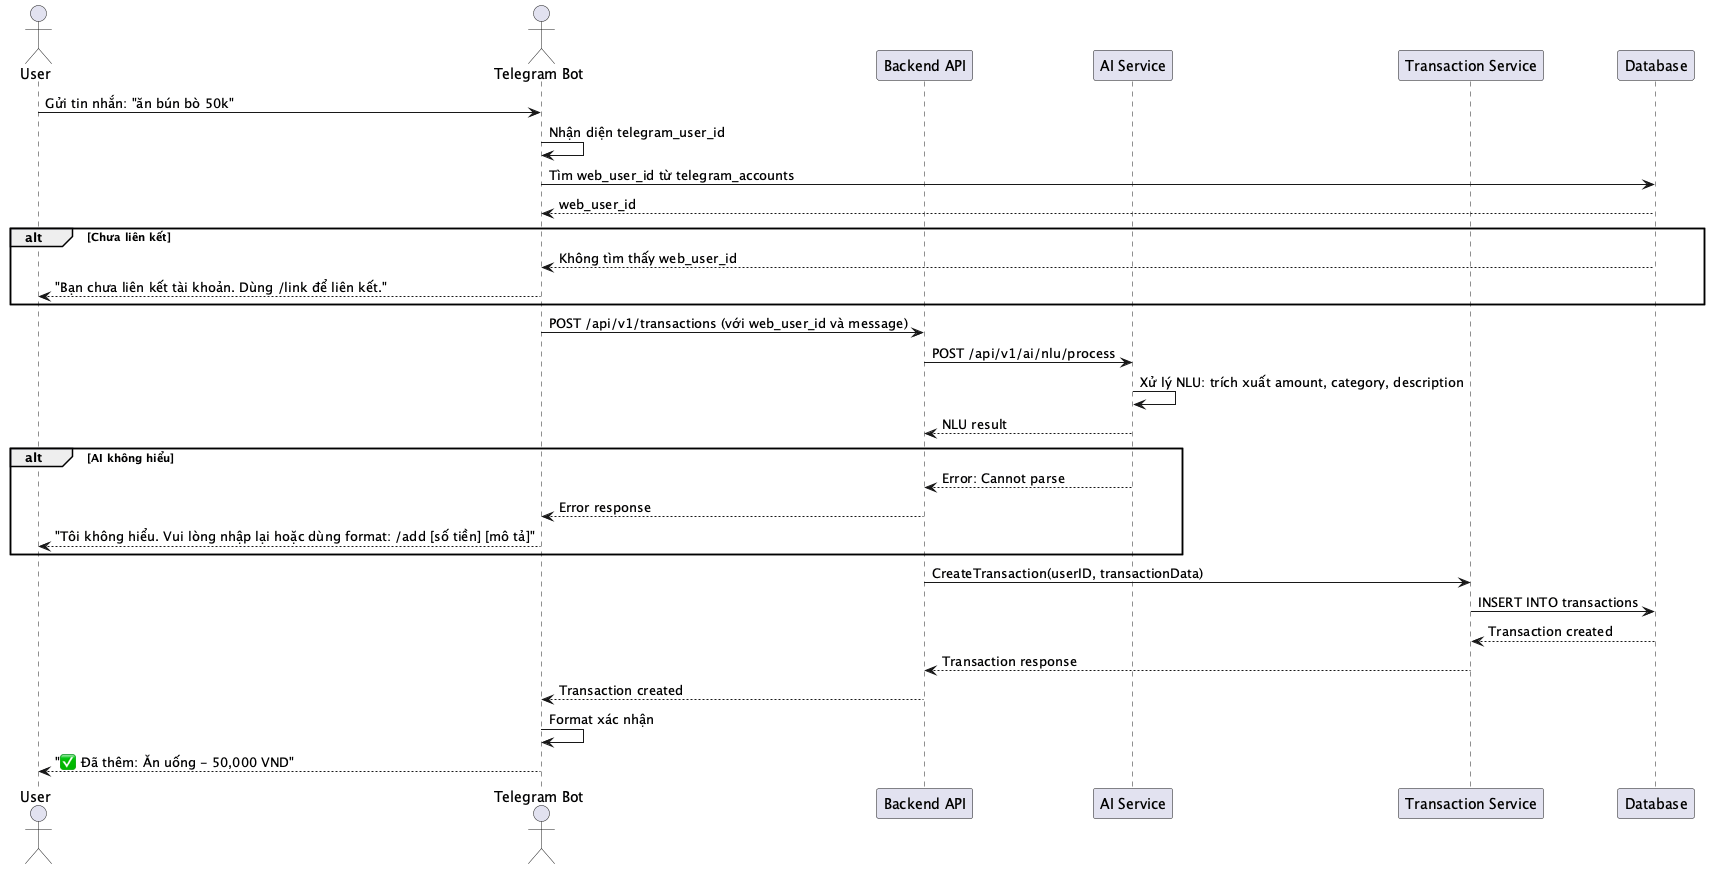

The diagram above was rendered by PlantUML. Its source (embedded in the PNG):
@startuml SEQ_017_TelegramTransaction
actor User
actor "Telegram Bot" as Telegram
participant "Backend API" as Backend
participant "AI Service" as AI
participant "Transaction Service" as Service
participant "Database" as DB

User -> Telegram: Gửi tin nhắn: "ăn bún bò 50k"
Telegram -> Telegram: Nhận diện telegram_user_id
Telegram -> DB: Tìm web_user_id từ telegram_accounts
DB --> Telegram: web_user_id

alt Chưa liên kết
    DB --> Telegram: Không tìm thấy web_user_id
    Telegram --> User: "Bạn chưa liên kết tài khoản. Dùng /link để liên kết."
end

Telegram -> Backend: POST /api/v1/transactions (với web_user_id và message)
Backend -> AI: POST /api/v1/ai/nlu/process
AI -> AI: Xử lý NLU: trích xuất amount, category, description
AI --> Backend: NLU result

alt AI không hiểu
    AI --> Backend: Error: Cannot parse
    Backend --> Telegram: Error response
    Telegram --> User: "Tôi không hiểu. Vui lòng nhập lại hoặc dùng format: /add [số tiền] [mô tả]"
end

Backend -> Service: CreateTransaction(userID, transactionData)
Service -> DB: INSERT INTO transactions
DB --> Service: Transaction created
Service --> Backend: Transaction response
Backend --> Telegram: Transaction created
Telegram -> Telegram: Format xác nhận
Telegram --> User: "✅ Đã thêm: Ăn uống - 50,000 VND"
@enduml